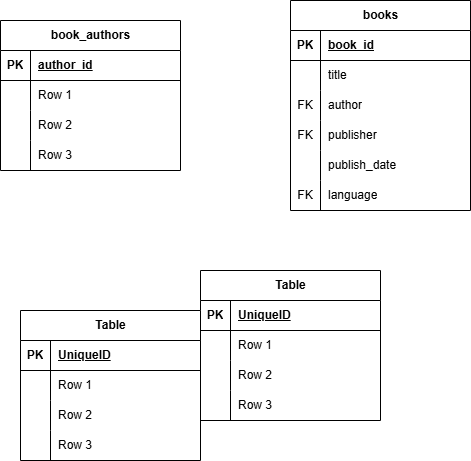

The diagram above was exported from draw.io. Its source (the exported page's mxGraphModel, read from the mxfile embedded in the PNG):
<mxGraphModel dx="373" dy="501" grid="1" gridSize="10" guides="1" tooltips="1" connect="1" arrows="1" fold="1" page="1" pageScale="1" pageWidth="850" pageHeight="1100" math="0" shadow="0">
  <root>
    <mxCell id="0" />
    <mxCell id="1" parent="0" />
    <mxCell id="LdFf2dgnF9DWmc39UcUj-27" value="Table" style="shape=table;startSize=30;container=1;collapsible=1;childLayout=tableLayout;fixedRows=1;rowLines=0;fontStyle=1;align=center;resizeLast=1;html=1;" vertex="1" parent="1">
      <mxGeometry x="240" y="340" width="180" height="150" as="geometry" />
    </mxCell>
    <mxCell id="LdFf2dgnF9DWmc39UcUj-28" value="" style="shape=tableRow;horizontal=0;startSize=0;swimlaneHead=0;swimlaneBody=0;fillColor=none;collapsible=0;dropTarget=0;points=[[0,0.5],[1,0.5]];portConstraint=eastwest;top=0;left=0;right=0;bottom=1;" vertex="1" parent="LdFf2dgnF9DWmc39UcUj-27">
      <mxGeometry y="30" width="180" height="30" as="geometry" />
    </mxCell>
    <mxCell id="LdFf2dgnF9DWmc39UcUj-29" value="PK" style="shape=partialRectangle;connectable=0;fillColor=none;top=0;left=0;bottom=0;right=0;fontStyle=1;overflow=hidden;whiteSpace=wrap;html=1;" vertex="1" parent="LdFf2dgnF9DWmc39UcUj-28">
      <mxGeometry width="30" height="30" as="geometry">
        <mxRectangle width="30" height="30" as="alternateBounds" />
      </mxGeometry>
    </mxCell>
    <mxCell id="LdFf2dgnF9DWmc39UcUj-30" value="UniqueID" style="shape=partialRectangle;connectable=0;fillColor=none;top=0;left=0;bottom=0;right=0;align=left;spacingLeft=6;fontStyle=5;overflow=hidden;whiteSpace=wrap;html=1;" vertex="1" parent="LdFf2dgnF9DWmc39UcUj-28">
      <mxGeometry x="30" width="150" height="30" as="geometry">
        <mxRectangle width="150" height="30" as="alternateBounds" />
      </mxGeometry>
    </mxCell>
    <mxCell id="LdFf2dgnF9DWmc39UcUj-31" value="" style="shape=tableRow;horizontal=0;startSize=0;swimlaneHead=0;swimlaneBody=0;fillColor=none;collapsible=0;dropTarget=0;points=[[0,0.5],[1,0.5]];portConstraint=eastwest;top=0;left=0;right=0;bottom=0;" vertex="1" parent="LdFf2dgnF9DWmc39UcUj-27">
      <mxGeometry y="60" width="180" height="30" as="geometry" />
    </mxCell>
    <mxCell id="LdFf2dgnF9DWmc39UcUj-32" value="" style="shape=partialRectangle;connectable=0;fillColor=none;top=0;left=0;bottom=0;right=0;editable=1;overflow=hidden;whiteSpace=wrap;html=1;" vertex="1" parent="LdFf2dgnF9DWmc39UcUj-31">
      <mxGeometry width="30" height="30" as="geometry">
        <mxRectangle width="30" height="30" as="alternateBounds" />
      </mxGeometry>
    </mxCell>
    <mxCell id="LdFf2dgnF9DWmc39UcUj-33" value="Row 1" style="shape=partialRectangle;connectable=0;fillColor=none;top=0;left=0;bottom=0;right=0;align=left;spacingLeft=6;overflow=hidden;whiteSpace=wrap;html=1;" vertex="1" parent="LdFf2dgnF9DWmc39UcUj-31">
      <mxGeometry x="30" width="150" height="30" as="geometry">
        <mxRectangle width="150" height="30" as="alternateBounds" />
      </mxGeometry>
    </mxCell>
    <mxCell id="LdFf2dgnF9DWmc39UcUj-34" value="" style="shape=tableRow;horizontal=0;startSize=0;swimlaneHead=0;swimlaneBody=0;fillColor=none;collapsible=0;dropTarget=0;points=[[0,0.5],[1,0.5]];portConstraint=eastwest;top=0;left=0;right=0;bottom=0;" vertex="1" parent="LdFf2dgnF9DWmc39UcUj-27">
      <mxGeometry y="90" width="180" height="30" as="geometry" />
    </mxCell>
    <mxCell id="LdFf2dgnF9DWmc39UcUj-35" value="" style="shape=partialRectangle;connectable=0;fillColor=none;top=0;left=0;bottom=0;right=0;editable=1;overflow=hidden;whiteSpace=wrap;html=1;" vertex="1" parent="LdFf2dgnF9DWmc39UcUj-34">
      <mxGeometry width="30" height="30" as="geometry">
        <mxRectangle width="30" height="30" as="alternateBounds" />
      </mxGeometry>
    </mxCell>
    <mxCell id="LdFf2dgnF9DWmc39UcUj-36" value="Row 2" style="shape=partialRectangle;connectable=0;fillColor=none;top=0;left=0;bottom=0;right=0;align=left;spacingLeft=6;overflow=hidden;whiteSpace=wrap;html=1;" vertex="1" parent="LdFf2dgnF9DWmc39UcUj-34">
      <mxGeometry x="30" width="150" height="30" as="geometry">
        <mxRectangle width="150" height="30" as="alternateBounds" />
      </mxGeometry>
    </mxCell>
    <mxCell id="LdFf2dgnF9DWmc39UcUj-37" value="" style="shape=tableRow;horizontal=0;startSize=0;swimlaneHead=0;swimlaneBody=0;fillColor=none;collapsible=0;dropTarget=0;points=[[0,0.5],[1,0.5]];portConstraint=eastwest;top=0;left=0;right=0;bottom=0;" vertex="1" parent="LdFf2dgnF9DWmc39UcUj-27">
      <mxGeometry y="120" width="180" height="30" as="geometry" />
    </mxCell>
    <mxCell id="LdFf2dgnF9DWmc39UcUj-38" value="" style="shape=partialRectangle;connectable=0;fillColor=none;top=0;left=0;bottom=0;right=0;editable=1;overflow=hidden;whiteSpace=wrap;html=1;" vertex="1" parent="LdFf2dgnF9DWmc39UcUj-37">
      <mxGeometry width="30" height="30" as="geometry">
        <mxRectangle width="30" height="30" as="alternateBounds" />
      </mxGeometry>
    </mxCell>
    <mxCell id="LdFf2dgnF9DWmc39UcUj-39" value="Row 3" style="shape=partialRectangle;connectable=0;fillColor=none;top=0;left=0;bottom=0;right=0;align=left;spacingLeft=6;overflow=hidden;whiteSpace=wrap;html=1;" vertex="1" parent="LdFf2dgnF9DWmc39UcUj-37">
      <mxGeometry x="30" width="150" height="30" as="geometry">
        <mxRectangle width="150" height="30" as="alternateBounds" />
      </mxGeometry>
    </mxCell>
    <mxCell id="LdFf2dgnF9DWmc39UcUj-40" value="Table" style="shape=table;startSize=30;container=1;collapsible=1;childLayout=tableLayout;fixedRows=1;rowLines=0;fontStyle=1;align=center;resizeLast=1;html=1;" vertex="1" parent="1">
      <mxGeometry x="60" y="380" width="180" height="150" as="geometry" />
    </mxCell>
    <mxCell id="LdFf2dgnF9DWmc39UcUj-41" value="" style="shape=tableRow;horizontal=0;startSize=0;swimlaneHead=0;swimlaneBody=0;fillColor=none;collapsible=0;dropTarget=0;points=[[0,0.5],[1,0.5]];portConstraint=eastwest;top=0;left=0;right=0;bottom=1;" vertex="1" parent="LdFf2dgnF9DWmc39UcUj-40">
      <mxGeometry y="30" width="180" height="30" as="geometry" />
    </mxCell>
    <mxCell id="LdFf2dgnF9DWmc39UcUj-42" value="PK" style="shape=partialRectangle;connectable=0;fillColor=none;top=0;left=0;bottom=0;right=0;fontStyle=1;overflow=hidden;whiteSpace=wrap;html=1;" vertex="1" parent="LdFf2dgnF9DWmc39UcUj-41">
      <mxGeometry width="30" height="30" as="geometry">
        <mxRectangle width="30" height="30" as="alternateBounds" />
      </mxGeometry>
    </mxCell>
    <mxCell id="LdFf2dgnF9DWmc39UcUj-43" value="UniqueID" style="shape=partialRectangle;connectable=0;fillColor=none;top=0;left=0;bottom=0;right=0;align=left;spacingLeft=6;fontStyle=5;overflow=hidden;whiteSpace=wrap;html=1;" vertex="1" parent="LdFf2dgnF9DWmc39UcUj-41">
      <mxGeometry x="30" width="150" height="30" as="geometry">
        <mxRectangle width="150" height="30" as="alternateBounds" />
      </mxGeometry>
    </mxCell>
    <mxCell id="LdFf2dgnF9DWmc39UcUj-44" value="" style="shape=tableRow;horizontal=0;startSize=0;swimlaneHead=0;swimlaneBody=0;fillColor=none;collapsible=0;dropTarget=0;points=[[0,0.5],[1,0.5]];portConstraint=eastwest;top=0;left=0;right=0;bottom=0;" vertex="1" parent="LdFf2dgnF9DWmc39UcUj-40">
      <mxGeometry y="60" width="180" height="30" as="geometry" />
    </mxCell>
    <mxCell id="LdFf2dgnF9DWmc39UcUj-45" value="" style="shape=partialRectangle;connectable=0;fillColor=none;top=0;left=0;bottom=0;right=0;editable=1;overflow=hidden;whiteSpace=wrap;html=1;" vertex="1" parent="LdFf2dgnF9DWmc39UcUj-44">
      <mxGeometry width="30" height="30" as="geometry">
        <mxRectangle width="30" height="30" as="alternateBounds" />
      </mxGeometry>
    </mxCell>
    <mxCell id="LdFf2dgnF9DWmc39UcUj-46" value="Row 1" style="shape=partialRectangle;connectable=0;fillColor=none;top=0;left=0;bottom=0;right=0;align=left;spacingLeft=6;overflow=hidden;whiteSpace=wrap;html=1;" vertex="1" parent="LdFf2dgnF9DWmc39UcUj-44">
      <mxGeometry x="30" width="150" height="30" as="geometry">
        <mxRectangle width="150" height="30" as="alternateBounds" />
      </mxGeometry>
    </mxCell>
    <mxCell id="LdFf2dgnF9DWmc39UcUj-47" value="" style="shape=tableRow;horizontal=0;startSize=0;swimlaneHead=0;swimlaneBody=0;fillColor=none;collapsible=0;dropTarget=0;points=[[0,0.5],[1,0.5]];portConstraint=eastwest;top=0;left=0;right=0;bottom=0;" vertex="1" parent="LdFf2dgnF9DWmc39UcUj-40">
      <mxGeometry y="90" width="180" height="30" as="geometry" />
    </mxCell>
    <mxCell id="LdFf2dgnF9DWmc39UcUj-48" value="" style="shape=partialRectangle;connectable=0;fillColor=none;top=0;left=0;bottom=0;right=0;editable=1;overflow=hidden;whiteSpace=wrap;html=1;" vertex="1" parent="LdFf2dgnF9DWmc39UcUj-47">
      <mxGeometry width="30" height="30" as="geometry">
        <mxRectangle width="30" height="30" as="alternateBounds" />
      </mxGeometry>
    </mxCell>
    <mxCell id="LdFf2dgnF9DWmc39UcUj-49" value="Row 2" style="shape=partialRectangle;connectable=0;fillColor=none;top=0;left=0;bottom=0;right=0;align=left;spacingLeft=6;overflow=hidden;whiteSpace=wrap;html=1;" vertex="1" parent="LdFf2dgnF9DWmc39UcUj-47">
      <mxGeometry x="30" width="150" height="30" as="geometry">
        <mxRectangle width="150" height="30" as="alternateBounds" />
      </mxGeometry>
    </mxCell>
    <mxCell id="LdFf2dgnF9DWmc39UcUj-50" value="" style="shape=tableRow;horizontal=0;startSize=0;swimlaneHead=0;swimlaneBody=0;fillColor=none;collapsible=0;dropTarget=0;points=[[0,0.5],[1,0.5]];portConstraint=eastwest;top=0;left=0;right=0;bottom=0;" vertex="1" parent="LdFf2dgnF9DWmc39UcUj-40">
      <mxGeometry y="120" width="180" height="30" as="geometry" />
    </mxCell>
    <mxCell id="LdFf2dgnF9DWmc39UcUj-51" value="" style="shape=partialRectangle;connectable=0;fillColor=none;top=0;left=0;bottom=0;right=0;editable=1;overflow=hidden;whiteSpace=wrap;html=1;" vertex="1" parent="LdFf2dgnF9DWmc39UcUj-50">
      <mxGeometry width="30" height="30" as="geometry">
        <mxRectangle width="30" height="30" as="alternateBounds" />
      </mxGeometry>
    </mxCell>
    <mxCell id="LdFf2dgnF9DWmc39UcUj-52" value="Row 3" style="shape=partialRectangle;connectable=0;fillColor=none;top=0;left=0;bottom=0;right=0;align=left;spacingLeft=6;overflow=hidden;whiteSpace=wrap;html=1;" vertex="1" parent="LdFf2dgnF9DWmc39UcUj-50">
      <mxGeometry x="30" width="150" height="30" as="geometry">
        <mxRectangle width="150" height="30" as="alternateBounds" />
      </mxGeometry>
    </mxCell>
    <mxCell id="LdFf2dgnF9DWmc39UcUj-53" value="book_authors" style="shape=table;startSize=30;container=1;collapsible=1;childLayout=tableLayout;fixedRows=1;rowLines=0;fontStyle=1;align=center;resizeLast=1;html=1;" vertex="1" parent="1">
      <mxGeometry x="40" y="90" width="180" height="150" as="geometry" />
    </mxCell>
    <mxCell id="LdFf2dgnF9DWmc39UcUj-54" value="" style="shape=tableRow;horizontal=0;startSize=0;swimlaneHead=0;swimlaneBody=0;fillColor=none;collapsible=0;dropTarget=0;points=[[0,0.5],[1,0.5]];portConstraint=eastwest;top=0;left=0;right=0;bottom=1;" vertex="1" parent="LdFf2dgnF9DWmc39UcUj-53">
      <mxGeometry y="30" width="180" height="30" as="geometry" />
    </mxCell>
    <mxCell id="LdFf2dgnF9DWmc39UcUj-55" value="PK" style="shape=partialRectangle;connectable=0;fillColor=none;top=0;left=0;bottom=0;right=0;fontStyle=1;overflow=hidden;whiteSpace=wrap;html=1;" vertex="1" parent="LdFf2dgnF9DWmc39UcUj-54">
      <mxGeometry width="30" height="30" as="geometry">
        <mxRectangle width="30" height="30" as="alternateBounds" />
      </mxGeometry>
    </mxCell>
    <mxCell id="LdFf2dgnF9DWmc39UcUj-56" value="author_id" style="shape=partialRectangle;connectable=0;fillColor=none;top=0;left=0;bottom=0;right=0;align=left;spacingLeft=6;fontStyle=5;overflow=hidden;whiteSpace=wrap;html=1;" vertex="1" parent="LdFf2dgnF9DWmc39UcUj-54">
      <mxGeometry x="30" width="150" height="30" as="geometry">
        <mxRectangle width="150" height="30" as="alternateBounds" />
      </mxGeometry>
    </mxCell>
    <mxCell id="LdFf2dgnF9DWmc39UcUj-57" value="" style="shape=tableRow;horizontal=0;startSize=0;swimlaneHead=0;swimlaneBody=0;fillColor=none;collapsible=0;dropTarget=0;points=[[0,0.5],[1,0.5]];portConstraint=eastwest;top=0;left=0;right=0;bottom=0;" vertex="1" parent="LdFf2dgnF9DWmc39UcUj-53">
      <mxGeometry y="60" width="180" height="30" as="geometry" />
    </mxCell>
    <mxCell id="LdFf2dgnF9DWmc39UcUj-58" value="" style="shape=partialRectangle;connectable=0;fillColor=none;top=0;left=0;bottom=0;right=0;editable=1;overflow=hidden;whiteSpace=wrap;html=1;" vertex="1" parent="LdFf2dgnF9DWmc39UcUj-57">
      <mxGeometry width="30" height="30" as="geometry">
        <mxRectangle width="30" height="30" as="alternateBounds" />
      </mxGeometry>
    </mxCell>
    <mxCell id="LdFf2dgnF9DWmc39UcUj-59" value="Row 1" style="shape=partialRectangle;connectable=0;fillColor=none;top=0;left=0;bottom=0;right=0;align=left;spacingLeft=6;overflow=hidden;whiteSpace=wrap;html=1;" vertex="1" parent="LdFf2dgnF9DWmc39UcUj-57">
      <mxGeometry x="30" width="150" height="30" as="geometry">
        <mxRectangle width="150" height="30" as="alternateBounds" />
      </mxGeometry>
    </mxCell>
    <mxCell id="LdFf2dgnF9DWmc39UcUj-60" value="" style="shape=tableRow;horizontal=0;startSize=0;swimlaneHead=0;swimlaneBody=0;fillColor=none;collapsible=0;dropTarget=0;points=[[0,0.5],[1,0.5]];portConstraint=eastwest;top=0;left=0;right=0;bottom=0;" vertex="1" parent="LdFf2dgnF9DWmc39UcUj-53">
      <mxGeometry y="90" width="180" height="30" as="geometry" />
    </mxCell>
    <mxCell id="LdFf2dgnF9DWmc39UcUj-61" value="" style="shape=partialRectangle;connectable=0;fillColor=none;top=0;left=0;bottom=0;right=0;editable=1;overflow=hidden;whiteSpace=wrap;html=1;" vertex="1" parent="LdFf2dgnF9DWmc39UcUj-60">
      <mxGeometry width="30" height="30" as="geometry">
        <mxRectangle width="30" height="30" as="alternateBounds" />
      </mxGeometry>
    </mxCell>
    <mxCell id="LdFf2dgnF9DWmc39UcUj-62" value="Row 2" style="shape=partialRectangle;connectable=0;fillColor=none;top=0;left=0;bottom=0;right=0;align=left;spacingLeft=6;overflow=hidden;whiteSpace=wrap;html=1;" vertex="1" parent="LdFf2dgnF9DWmc39UcUj-60">
      <mxGeometry x="30" width="150" height="30" as="geometry">
        <mxRectangle width="150" height="30" as="alternateBounds" />
      </mxGeometry>
    </mxCell>
    <mxCell id="LdFf2dgnF9DWmc39UcUj-63" value="" style="shape=tableRow;horizontal=0;startSize=0;swimlaneHead=0;swimlaneBody=0;fillColor=none;collapsible=0;dropTarget=0;points=[[0,0.5],[1,0.5]];portConstraint=eastwest;top=0;left=0;right=0;bottom=0;" vertex="1" parent="LdFf2dgnF9DWmc39UcUj-53">
      <mxGeometry y="120" width="180" height="30" as="geometry" />
    </mxCell>
    <mxCell id="LdFf2dgnF9DWmc39UcUj-64" value="" style="shape=partialRectangle;connectable=0;fillColor=none;top=0;left=0;bottom=0;right=0;editable=1;overflow=hidden;whiteSpace=wrap;html=1;" vertex="1" parent="LdFf2dgnF9DWmc39UcUj-63">
      <mxGeometry width="30" height="30" as="geometry">
        <mxRectangle width="30" height="30" as="alternateBounds" />
      </mxGeometry>
    </mxCell>
    <mxCell id="LdFf2dgnF9DWmc39UcUj-65" value="Row 3" style="shape=partialRectangle;connectable=0;fillColor=none;top=0;left=0;bottom=0;right=0;align=left;spacingLeft=6;overflow=hidden;whiteSpace=wrap;html=1;" vertex="1" parent="LdFf2dgnF9DWmc39UcUj-63">
      <mxGeometry x="30" width="150" height="30" as="geometry">
        <mxRectangle width="150" height="30" as="alternateBounds" />
      </mxGeometry>
    </mxCell>
    <mxCell id="LdFf2dgnF9DWmc39UcUj-66" value="books" style="shape=table;startSize=30;container=1;collapsible=1;childLayout=tableLayout;fixedRows=1;rowLines=0;fontStyle=1;align=center;resizeLast=1;html=1;" vertex="1" parent="1">
      <mxGeometry x="330" y="70" width="180" height="210" as="geometry" />
    </mxCell>
    <mxCell id="LdFf2dgnF9DWmc39UcUj-67" value="" style="shape=tableRow;horizontal=0;startSize=0;swimlaneHead=0;swimlaneBody=0;fillColor=none;collapsible=0;dropTarget=0;points=[[0,0.5],[1,0.5]];portConstraint=eastwest;top=0;left=0;right=0;bottom=1;" vertex="1" parent="LdFf2dgnF9DWmc39UcUj-66">
      <mxGeometry y="30" width="180" height="30" as="geometry" />
    </mxCell>
    <mxCell id="LdFf2dgnF9DWmc39UcUj-68" value="PK" style="shape=partialRectangle;connectable=0;fillColor=none;top=0;left=0;bottom=0;right=0;fontStyle=1;overflow=hidden;whiteSpace=wrap;html=1;" vertex="1" parent="LdFf2dgnF9DWmc39UcUj-67">
      <mxGeometry width="30" height="30" as="geometry">
        <mxRectangle width="30" height="30" as="alternateBounds" />
      </mxGeometry>
    </mxCell>
    <mxCell id="LdFf2dgnF9DWmc39UcUj-69" value="book_id" style="shape=partialRectangle;connectable=0;fillColor=none;top=0;left=0;bottom=0;right=0;align=left;spacingLeft=6;fontStyle=5;overflow=hidden;whiteSpace=wrap;html=1;" vertex="1" parent="LdFf2dgnF9DWmc39UcUj-67">
      <mxGeometry x="30" width="150" height="30" as="geometry">
        <mxRectangle width="150" height="30" as="alternateBounds" />
      </mxGeometry>
    </mxCell>
    <mxCell id="LdFf2dgnF9DWmc39UcUj-70" value="" style="shape=tableRow;horizontal=0;startSize=0;swimlaneHead=0;swimlaneBody=0;fillColor=none;collapsible=0;dropTarget=0;points=[[0,0.5],[1,0.5]];portConstraint=eastwest;top=0;left=0;right=0;bottom=0;" vertex="1" parent="LdFf2dgnF9DWmc39UcUj-66">
      <mxGeometry y="60" width="180" height="30" as="geometry" />
    </mxCell>
    <mxCell id="LdFf2dgnF9DWmc39UcUj-71" value="" style="shape=partialRectangle;connectable=0;fillColor=none;top=0;left=0;bottom=0;right=0;editable=1;overflow=hidden;whiteSpace=wrap;html=1;" vertex="1" parent="LdFf2dgnF9DWmc39UcUj-70">
      <mxGeometry width="30" height="30" as="geometry">
        <mxRectangle width="30" height="30" as="alternateBounds" />
      </mxGeometry>
    </mxCell>
    <mxCell id="LdFf2dgnF9DWmc39UcUj-72" value="title" style="shape=partialRectangle;connectable=0;fillColor=none;top=0;left=0;bottom=0;right=0;align=left;spacingLeft=6;overflow=hidden;whiteSpace=wrap;html=1;" vertex="1" parent="LdFf2dgnF9DWmc39UcUj-70">
      <mxGeometry x="30" width="150" height="30" as="geometry">
        <mxRectangle width="150" height="30" as="alternateBounds" />
      </mxGeometry>
    </mxCell>
    <mxCell id="LdFf2dgnF9DWmc39UcUj-73" value="" style="shape=tableRow;horizontal=0;startSize=0;swimlaneHead=0;swimlaneBody=0;fillColor=none;collapsible=0;dropTarget=0;points=[[0,0.5],[1,0.5]];portConstraint=eastwest;top=0;left=0;right=0;bottom=0;" vertex="1" parent="LdFf2dgnF9DWmc39UcUj-66">
      <mxGeometry y="90" width="180" height="30" as="geometry" />
    </mxCell>
    <mxCell id="LdFf2dgnF9DWmc39UcUj-74" value="FK" style="shape=partialRectangle;connectable=0;fillColor=none;top=0;left=0;bottom=0;right=0;editable=1;overflow=hidden;whiteSpace=wrap;html=1;" vertex="1" parent="LdFf2dgnF9DWmc39UcUj-73">
      <mxGeometry width="30" height="30" as="geometry">
        <mxRectangle width="30" height="30" as="alternateBounds" />
      </mxGeometry>
    </mxCell>
    <mxCell id="LdFf2dgnF9DWmc39UcUj-75" value="author" style="shape=partialRectangle;connectable=0;fillColor=none;top=0;left=0;bottom=0;right=0;align=left;spacingLeft=6;overflow=hidden;whiteSpace=wrap;html=1;" vertex="1" parent="LdFf2dgnF9DWmc39UcUj-73">
      <mxGeometry x="30" width="150" height="30" as="geometry">
        <mxRectangle width="150" height="30" as="alternateBounds" />
      </mxGeometry>
    </mxCell>
    <mxCell id="LdFf2dgnF9DWmc39UcUj-76" value="" style="shape=tableRow;horizontal=0;startSize=0;swimlaneHead=0;swimlaneBody=0;fillColor=none;collapsible=0;dropTarget=0;points=[[0,0.5],[1,0.5]];portConstraint=eastwest;top=0;left=0;right=0;bottom=0;" vertex="1" parent="LdFf2dgnF9DWmc39UcUj-66">
      <mxGeometry y="120" width="180" height="30" as="geometry" />
    </mxCell>
    <mxCell id="LdFf2dgnF9DWmc39UcUj-77" value="FK" style="shape=partialRectangle;connectable=0;fillColor=none;top=0;left=0;bottom=0;right=0;editable=1;overflow=hidden;whiteSpace=wrap;html=1;" vertex="1" parent="LdFf2dgnF9DWmc39UcUj-76">
      <mxGeometry width="30" height="30" as="geometry">
        <mxRectangle width="30" height="30" as="alternateBounds" />
      </mxGeometry>
    </mxCell>
    <mxCell id="LdFf2dgnF9DWmc39UcUj-78" value="publisher" style="shape=partialRectangle;connectable=0;fillColor=none;top=0;left=0;bottom=0;right=0;align=left;spacingLeft=6;overflow=hidden;whiteSpace=wrap;html=1;" vertex="1" parent="LdFf2dgnF9DWmc39UcUj-76">
      <mxGeometry x="30" width="150" height="30" as="geometry">
        <mxRectangle width="150" height="30" as="alternateBounds" />
      </mxGeometry>
    </mxCell>
    <mxCell id="LdFf2dgnF9DWmc39UcUj-79" value="" style="shape=tableRow;horizontal=0;startSize=0;swimlaneHead=0;swimlaneBody=0;fillColor=none;collapsible=0;dropTarget=0;points=[[0,0.5],[1,0.5]];portConstraint=eastwest;top=0;left=0;right=0;bottom=0;" vertex="1" parent="LdFf2dgnF9DWmc39UcUj-66">
      <mxGeometry y="150" width="180" height="30" as="geometry" />
    </mxCell>
    <mxCell id="LdFf2dgnF9DWmc39UcUj-80" value="" style="shape=partialRectangle;connectable=0;fillColor=none;top=0;left=0;bottom=0;right=0;editable=1;overflow=hidden;whiteSpace=wrap;html=1;" vertex="1" parent="LdFf2dgnF9DWmc39UcUj-79">
      <mxGeometry width="30" height="30" as="geometry">
        <mxRectangle width="30" height="30" as="alternateBounds" />
      </mxGeometry>
    </mxCell>
    <mxCell id="LdFf2dgnF9DWmc39UcUj-81" value="publish_date" style="shape=partialRectangle;connectable=0;fillColor=none;top=0;left=0;bottom=0;right=0;align=left;spacingLeft=6;overflow=hidden;whiteSpace=wrap;html=1;" vertex="1" parent="LdFf2dgnF9DWmc39UcUj-79">
      <mxGeometry x="30" width="150" height="30" as="geometry">
        <mxRectangle width="150" height="30" as="alternateBounds" />
      </mxGeometry>
    </mxCell>
    <mxCell id="LdFf2dgnF9DWmc39UcUj-82" value="" style="shape=tableRow;horizontal=0;startSize=0;swimlaneHead=0;swimlaneBody=0;fillColor=none;collapsible=0;dropTarget=0;points=[[0,0.5],[1,0.5]];portConstraint=eastwest;top=0;left=0;right=0;bottom=0;" vertex="1" parent="LdFf2dgnF9DWmc39UcUj-66">
      <mxGeometry y="180" width="180" height="30" as="geometry" />
    </mxCell>
    <mxCell id="LdFf2dgnF9DWmc39UcUj-83" value="FK" style="shape=partialRectangle;connectable=0;fillColor=none;top=0;left=0;bottom=0;right=0;editable=1;overflow=hidden;whiteSpace=wrap;html=1;" vertex="1" parent="LdFf2dgnF9DWmc39UcUj-82">
      <mxGeometry width="30" height="30" as="geometry">
        <mxRectangle width="30" height="30" as="alternateBounds" />
      </mxGeometry>
    </mxCell>
    <mxCell id="LdFf2dgnF9DWmc39UcUj-84" value="language" style="shape=partialRectangle;connectable=0;fillColor=none;top=0;left=0;bottom=0;right=0;align=left;spacingLeft=6;overflow=hidden;whiteSpace=wrap;html=1;" vertex="1" parent="LdFf2dgnF9DWmc39UcUj-82">
      <mxGeometry x="30" width="150" height="30" as="geometry">
        <mxRectangle width="150" height="30" as="alternateBounds" />
      </mxGeometry>
    </mxCell>
  </root>
</mxGraphModel>